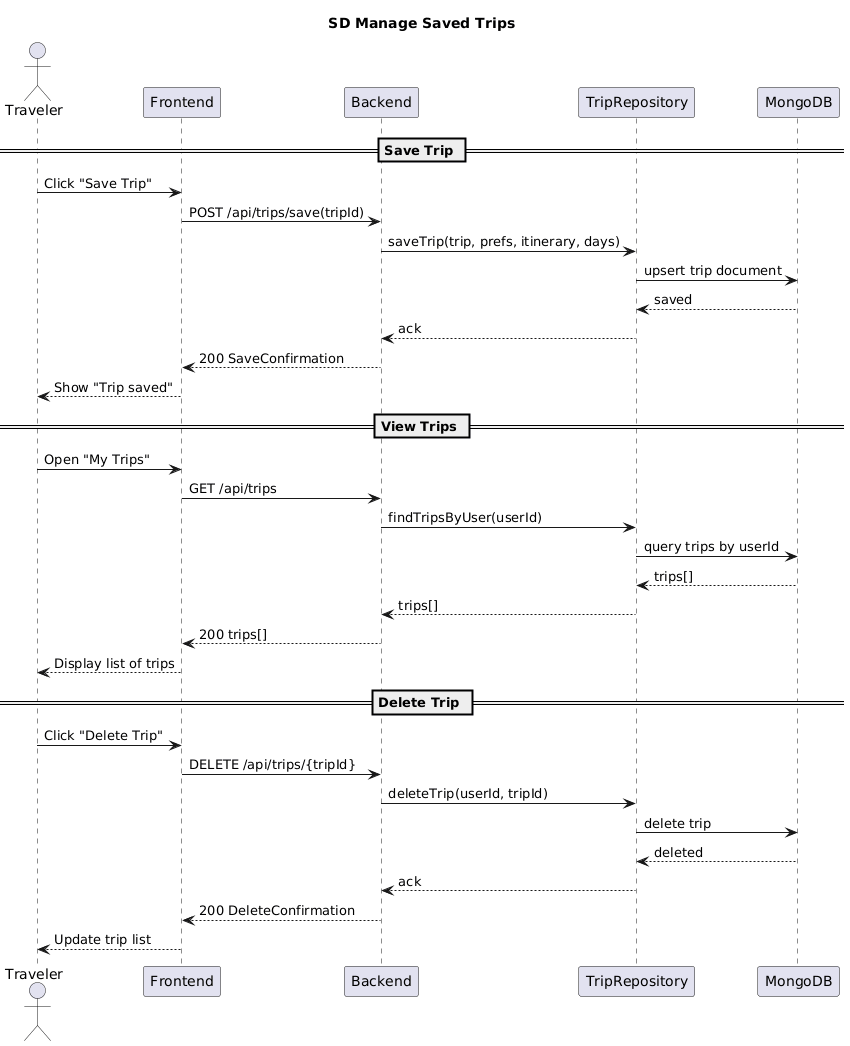

The diagram above was rendered by PlantUML. Its source (embedded in the PNG):
@startuml
title SD Manage Saved Trips

actor Traveler as User
participant Frontend
participant Backend
participant TripRepository
participant MongoDB

== Save Trip ==
User -> Frontend: Click "Save Trip"
Frontend -> Backend: POST /api/trips/save(tripId)
Backend -> TripRepository: saveTrip(trip, prefs, itinerary, days)
TripRepository -> MongoDB: upsert trip document
MongoDB --> TripRepository: saved
TripRepository --> Backend: ack
Backend --> Frontend: 200 SaveConfirmation
Frontend --> User: Show "Trip saved"

== View Trips ==
User -> Frontend: Open "My Trips"
Frontend -> Backend: GET /api/trips
Backend -> TripRepository: findTripsByUser(userId)
TripRepository -> MongoDB: query trips by userId
MongoDB --> TripRepository: trips[]
TripRepository --> Backend: trips[]
Backend --> Frontend: 200 trips[]
Frontend --> User: Display list of trips

== Delete Trip ==
User -> Frontend: Click "Delete Trip"
Frontend -> Backend: DELETE /api/trips/{tripId}
Backend -> TripRepository: deleteTrip(userId, tripId)
TripRepository -> MongoDB: delete trip
MongoDB --> TripRepository: deleted
TripRepository --> Backend: ack
Backend --> Frontend: 200 DeleteConfirmation
Frontend --> User: Update trip list
@enduml